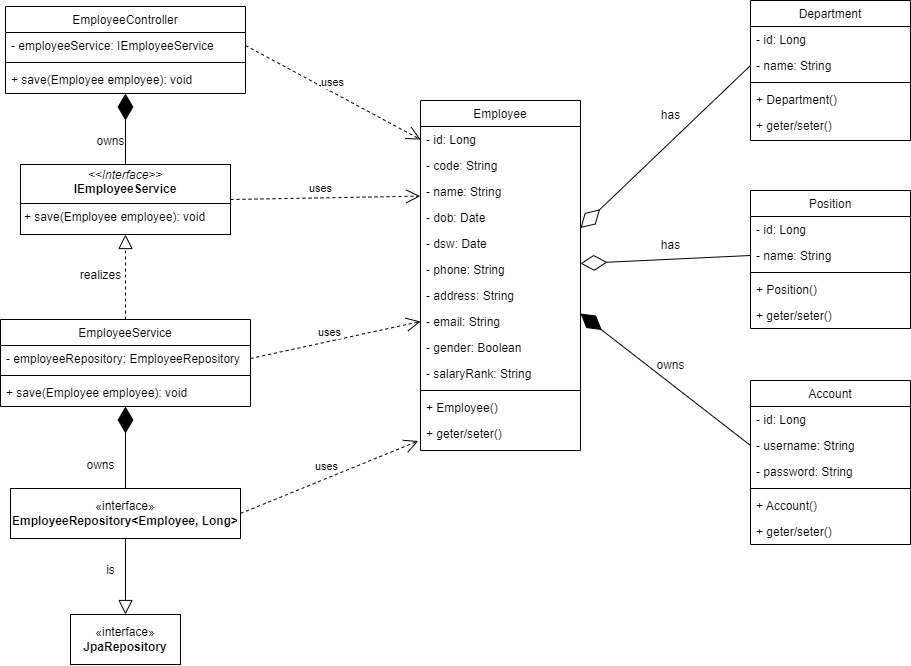

The diagram above was exported from draw.io. Its source (the exported page's mxGraphModel, read from the mxfile embedded in the PNG):
<mxGraphModel dx="1500" dy="796" grid="1" gridSize="10" guides="1" tooltips="1" connect="1" arrows="1" fold="1" page="1" pageScale="1" pageWidth="4681" pageHeight="3300" math="0" shadow="0">
  <root>
    <mxCell id="WIyWlLk6GJQsqaUBKTNV-0" />
    <mxCell id="WIyWlLk6GJQsqaUBKTNV-1" parent="WIyWlLk6GJQsqaUBKTNV-0" />
    <mxCell id="zkfFHV4jXpPFQw0GAbJ--17" value="Employee" style="swimlane;fontStyle=0;align=center;verticalAlign=top;childLayout=stackLayout;horizontal=1;startSize=26;horizontalStack=0;resizeParent=1;resizeLast=0;collapsible=1;marginBottom=0;rounded=0;shadow=0;strokeWidth=1;" parent="WIyWlLk6GJQsqaUBKTNV-1" vertex="1">
      <mxGeometry x="1260" y="930" width="160" height="350" as="geometry">
        <mxRectangle x="508" y="120" width="160" height="26" as="alternateBounds" />
      </mxGeometry>
    </mxCell>
    <mxCell id="gs64HWb-XMo4fzYXuDo7-34" value="- id: Long" style="text;align=left;verticalAlign=top;spacingLeft=4;spacingRight=4;overflow=hidden;rotatable=0;points=[[0,0.5],[1,0.5]];portConstraint=eastwest;" parent="zkfFHV4jXpPFQw0GAbJ--17" vertex="1">
      <mxGeometry y="26" width="160" height="26" as="geometry" />
    </mxCell>
    <mxCell id="zkfFHV4jXpPFQw0GAbJ--18" value="- code: String" style="text;align=left;verticalAlign=top;spacingLeft=4;spacingRight=4;overflow=hidden;rotatable=0;points=[[0,0.5],[1,0.5]];portConstraint=eastwest;" parent="zkfFHV4jXpPFQw0GAbJ--17" vertex="1">
      <mxGeometry y="52" width="160" height="26" as="geometry" />
    </mxCell>
    <mxCell id="tK4T5QfN-mnwQFlVu35V-26" value="- name: String" style="text;align=left;verticalAlign=top;spacingLeft=4;spacingRight=4;overflow=hidden;rotatable=0;points=[[0,0.5],[1,0.5]];portConstraint=eastwest;" parent="zkfFHV4jXpPFQw0GAbJ--17" vertex="1">
      <mxGeometry y="78" width="160" height="26" as="geometry" />
    </mxCell>
    <mxCell id="tK4T5QfN-mnwQFlVu35V-30" value="- dob: Date" style="text;align=left;verticalAlign=top;spacingLeft=4;spacingRight=4;overflow=hidden;rotatable=0;points=[[0,0.5],[1,0.5]];portConstraint=eastwest;" parent="zkfFHV4jXpPFQw0GAbJ--17" vertex="1">
      <mxGeometry y="104" width="160" height="26" as="geometry" />
    </mxCell>
    <mxCell id="tK4T5QfN-mnwQFlVu35V-34" value="- dsw: Date" style="text;align=left;verticalAlign=top;spacingLeft=4;spacingRight=4;overflow=hidden;rotatable=0;points=[[0,0.5],[1,0.5]];portConstraint=eastwest;" parent="zkfFHV4jXpPFQw0GAbJ--17" vertex="1">
      <mxGeometry y="130" width="160" height="26" as="geometry" />
    </mxCell>
    <mxCell id="tK4T5QfN-mnwQFlVu35V-27" value="- phone: String" style="text;align=left;verticalAlign=top;spacingLeft=4;spacingRight=4;overflow=hidden;rotatable=0;points=[[0,0.5],[1,0.5]];portConstraint=eastwest;" parent="zkfFHV4jXpPFQw0GAbJ--17" vertex="1">
      <mxGeometry y="156" width="160" height="26" as="geometry" />
    </mxCell>
    <mxCell id="tK4T5QfN-mnwQFlVu35V-28" value="- address: String" style="text;align=left;verticalAlign=top;spacingLeft=4;spacingRight=4;overflow=hidden;rotatable=0;points=[[0,0.5],[1,0.5]];portConstraint=eastwest;" parent="zkfFHV4jXpPFQw0GAbJ--17" vertex="1">
      <mxGeometry y="182" width="160" height="26" as="geometry" />
    </mxCell>
    <mxCell id="tK4T5QfN-mnwQFlVu35V-29" value="- email: String" style="text;align=left;verticalAlign=top;spacingLeft=4;spacingRight=4;overflow=hidden;rotatable=0;points=[[0,0.5],[1,0.5]];portConstraint=eastwest;" parent="zkfFHV4jXpPFQw0GAbJ--17" vertex="1">
      <mxGeometry y="208" width="160" height="26" as="geometry" />
    </mxCell>
    <mxCell id="tK4T5QfN-mnwQFlVu35V-31" value="- gender: Boolean" style="text;align=left;verticalAlign=top;spacingLeft=4;spacingRight=4;overflow=hidden;rotatable=0;points=[[0,0.5],[1,0.5]];portConstraint=eastwest;" parent="zkfFHV4jXpPFQw0GAbJ--17" vertex="1">
      <mxGeometry y="234" width="160" height="26" as="geometry" />
    </mxCell>
    <mxCell id="tK4T5QfN-mnwQFlVu35V-47" value="- salaryRank: String" style="text;align=left;verticalAlign=top;spacingLeft=4;spacingRight=4;overflow=hidden;rotatable=0;points=[[0,0.5],[1,0.5]];portConstraint=eastwest;" parent="zkfFHV4jXpPFQw0GAbJ--17" vertex="1">
      <mxGeometry y="260" width="160" height="26" as="geometry" />
    </mxCell>
    <mxCell id="zkfFHV4jXpPFQw0GAbJ--23" value="" style="line;html=1;strokeWidth=1;align=left;verticalAlign=middle;spacingTop=-1;spacingLeft=3;spacingRight=3;rotatable=0;labelPosition=right;points=[];portConstraint=eastwest;" parent="zkfFHV4jXpPFQw0GAbJ--17" vertex="1">
      <mxGeometry y="286" width="160" height="8" as="geometry" />
    </mxCell>
    <mxCell id="tK4T5QfN-mnwQFlVu35V-42" value="+ Employee()&#10;&#10;&#10;" style="text;align=left;verticalAlign=top;spacingLeft=4;spacingRight=4;overflow=hidden;rotatable=0;points=[[0,0.5],[1,0.5]];portConstraint=eastwest;" parent="zkfFHV4jXpPFQw0GAbJ--17" vertex="1">
      <mxGeometry y="294" width="160" height="26" as="geometry" />
    </mxCell>
    <mxCell id="tK4T5QfN-mnwQFlVu35V-41" value="+ geter/seter()" style="text;align=left;verticalAlign=top;spacingLeft=4;spacingRight=4;overflow=hidden;rotatable=0;points=[[0,0.5],[1,0.5]];portConstraint=eastwest;" parent="zkfFHV4jXpPFQw0GAbJ--17" vertex="1">
      <mxGeometry y="320" width="160" height="26" as="geometry" />
    </mxCell>
    <mxCell id="tK4T5QfN-mnwQFlVu35V-48" value="EmployeeController" style="swimlane;fontStyle=0;align=center;verticalAlign=top;childLayout=stackLayout;horizontal=1;startSize=26;horizontalStack=0;resizeParent=1;resizeLast=0;collapsible=1;marginBottom=0;rounded=0;shadow=0;strokeWidth=1;" parent="WIyWlLk6GJQsqaUBKTNV-1" vertex="1">
      <mxGeometry x="845" y="836" width="240" height="87" as="geometry">
        <mxRectangle x="860" y="836" width="160" height="26" as="alternateBounds" />
      </mxGeometry>
    </mxCell>
    <mxCell id="tK4T5QfN-mnwQFlVu35V-57" value="- employeeService: IEmployeeService" style="text;align=left;verticalAlign=top;spacingLeft=4;spacingRight=4;overflow=hidden;rotatable=0;points=[[0,0.5],[1,0.5]];portConstraint=eastwest;" parent="tK4T5QfN-mnwQFlVu35V-48" vertex="1">
      <mxGeometry y="26" width="240" height="26" as="geometry" />
    </mxCell>
    <mxCell id="tK4T5QfN-mnwQFlVu35V-58" value="" style="line;html=1;strokeWidth=1;align=left;verticalAlign=middle;spacingTop=-1;spacingLeft=3;spacingRight=3;rotatable=0;labelPosition=right;points=[];portConstraint=eastwest;" parent="tK4T5QfN-mnwQFlVu35V-48" vertex="1">
      <mxGeometry y="52" width="240" height="8" as="geometry" />
    </mxCell>
    <mxCell id="tK4T5QfN-mnwQFlVu35V-60" value="+ save(Employee employee): void" style="text;align=left;verticalAlign=top;spacingLeft=4;spacingRight=4;overflow=hidden;rotatable=0;points=[[0,0.5],[1,0.5]];portConstraint=eastwest;" parent="tK4T5QfN-mnwQFlVu35V-48" vertex="1">
      <mxGeometry y="60" width="240" height="26" as="geometry" />
    </mxCell>
    <mxCell id="tK4T5QfN-mnwQFlVu35V-61" value="Account" style="swimlane;fontStyle=0;align=center;verticalAlign=top;childLayout=stackLayout;horizontal=1;startSize=26;horizontalStack=0;resizeParent=1;resizeLast=0;collapsible=1;marginBottom=0;rounded=0;shadow=0;strokeWidth=1;" parent="WIyWlLk6GJQsqaUBKTNV-1" vertex="1">
      <mxGeometry x="1590" y="1210" width="160" height="164" as="geometry">
        <mxRectangle x="508" y="120" width="160" height="26" as="alternateBounds" />
      </mxGeometry>
    </mxCell>
    <mxCell id="gs64HWb-XMo4fzYXuDo7-35" value="- id: Long" style="text;align=left;verticalAlign=top;spacingLeft=4;spacingRight=4;overflow=hidden;rotatable=0;points=[[0,0.5],[1,0.5]];portConstraint=eastwest;" parent="tK4T5QfN-mnwQFlVu35V-61" vertex="1">
      <mxGeometry y="26" width="160" height="26" as="geometry" />
    </mxCell>
    <mxCell id="tK4T5QfN-mnwQFlVu35V-63" value="- username: String" style="text;align=left;verticalAlign=top;spacingLeft=4;spacingRight=4;overflow=hidden;rotatable=0;points=[[0,0.5],[1,0.5]];portConstraint=eastwest;" parent="tK4T5QfN-mnwQFlVu35V-61" vertex="1">
      <mxGeometry y="52" width="160" height="26" as="geometry" />
    </mxCell>
    <mxCell id="tK4T5QfN-mnwQFlVu35V-74" value="- password: String" style="text;align=left;verticalAlign=top;spacingLeft=4;spacingRight=4;overflow=hidden;rotatable=0;points=[[0,0.5],[1,0.5]];portConstraint=eastwest;" parent="tK4T5QfN-mnwQFlVu35V-61" vertex="1">
      <mxGeometry y="78" width="160" height="26" as="geometry" />
    </mxCell>
    <mxCell id="tK4T5QfN-mnwQFlVu35V-71" value="" style="line;html=1;strokeWidth=1;align=left;verticalAlign=middle;spacingTop=-1;spacingLeft=3;spacingRight=3;rotatable=0;labelPosition=right;points=[];portConstraint=eastwest;" parent="tK4T5QfN-mnwQFlVu35V-61" vertex="1">
      <mxGeometry y="104" width="160" height="8" as="geometry" />
    </mxCell>
    <mxCell id="tK4T5QfN-mnwQFlVu35V-72" value="+ Account()&#10;&#10;&#10;" style="text;align=left;verticalAlign=top;spacingLeft=4;spacingRight=4;overflow=hidden;rotatable=0;points=[[0,0.5],[1,0.5]];portConstraint=eastwest;" parent="tK4T5QfN-mnwQFlVu35V-61" vertex="1">
      <mxGeometry y="112" width="160" height="26" as="geometry" />
    </mxCell>
    <mxCell id="tK4T5QfN-mnwQFlVu35V-73" value="+ geter/seter()" style="text;align=left;verticalAlign=top;spacingLeft=4;spacingRight=4;overflow=hidden;rotatable=0;points=[[0,0.5],[1,0.5]];portConstraint=eastwest;" parent="tK4T5QfN-mnwQFlVu35V-61" vertex="1">
      <mxGeometry y="138" width="160" height="26" as="geometry" />
    </mxCell>
    <mxCell id="tK4T5QfN-mnwQFlVu35V-76" value="EmployeeService" style="swimlane;fontStyle=0;align=center;verticalAlign=top;childLayout=stackLayout;horizontal=1;startSize=26;horizontalStack=0;resizeParent=1;resizeLast=0;collapsible=1;marginBottom=0;rounded=0;shadow=0;strokeWidth=1;" parent="WIyWlLk6GJQsqaUBKTNV-1" vertex="1">
      <mxGeometry x="840" y="1149" width="250" height="87" as="geometry">
        <mxRectangle x="508" y="120" width="160" height="26" as="alternateBounds" />
      </mxGeometry>
    </mxCell>
    <mxCell id="tK4T5QfN-mnwQFlVu35V-77" value="- employeeRepository: EmployeeRepository" style="text;align=left;verticalAlign=top;spacingLeft=4;spacingRight=4;overflow=hidden;rotatable=0;points=[[0,0.5],[1,0.5]];portConstraint=eastwest;" parent="tK4T5QfN-mnwQFlVu35V-76" vertex="1">
      <mxGeometry y="26" width="250" height="26" as="geometry" />
    </mxCell>
    <mxCell id="tK4T5QfN-mnwQFlVu35V-78" value="" style="line;html=1;strokeWidth=1;align=left;verticalAlign=middle;spacingTop=-1;spacingLeft=3;spacingRight=3;rotatable=0;labelPosition=right;points=[];portConstraint=eastwest;" parent="tK4T5QfN-mnwQFlVu35V-76" vertex="1">
      <mxGeometry y="52" width="250" height="8" as="geometry" />
    </mxCell>
    <mxCell id="tK4T5QfN-mnwQFlVu35V-79" value="+ save(Employee employee): void" style="text;align=left;verticalAlign=top;spacingLeft=4;spacingRight=4;overflow=hidden;rotatable=0;points=[[0,0.5],[1,0.5]];portConstraint=eastwest;" parent="tK4T5QfN-mnwQFlVu35V-76" vertex="1">
      <mxGeometry y="60" width="250" height="26" as="geometry" />
    </mxCell>
    <mxCell id="gs64HWb-XMo4fzYXuDo7-6" value="«interface»&lt;br&gt;&lt;b&gt;EmployeeRepository&amp;lt;Employee, Long&amp;gt;&lt;/b&gt;" style="html=1;whiteSpace=wrap;" parent="WIyWlLk6GJQsqaUBKTNV-1" vertex="1">
      <mxGeometry x="850" y="1318" width="230" height="50" as="geometry" />
    </mxCell>
    <mxCell id="gs64HWb-XMo4fzYXuDo7-7" value="«interface»&lt;br&gt;&lt;b&gt;JpaRepository&lt;/b&gt;" style="html=1;whiteSpace=wrap;" parent="WIyWlLk6GJQsqaUBKTNV-1" vertex="1">
      <mxGeometry x="910" y="1444" width="110" height="50" as="geometry" />
    </mxCell>
    <mxCell id="gs64HWb-XMo4fzYXuDo7-29" value="&lt;p style=&quot;margin:0px;margin-top:4px;text-align:center;&quot;&gt;&lt;i&gt;&amp;lt;&amp;lt;Interface&amp;gt;&amp;gt;&lt;/i&gt;&lt;br&gt;&lt;b&gt;IEmployeeService&lt;/b&gt;&lt;/p&gt;&lt;hr size=&quot;1&quot; style=&quot;border-style:solid;&quot;&gt;&lt;p style=&quot;margin:0px;margin-left:4px;&quot;&gt;+ save(Employee employee): void&lt;br&gt;&lt;/p&gt;" style="verticalAlign=top;align=left;overflow=fill;html=1;whiteSpace=wrap;" parent="WIyWlLk6GJQsqaUBKTNV-1" vertex="1">
      <mxGeometry x="860" y="994" width="210" height="70" as="geometry" />
    </mxCell>
    <mxCell id="vJJt1kw08M7N_xFrqJ0M-0" value="Department" style="swimlane;fontStyle=0;align=center;verticalAlign=top;childLayout=stackLayout;horizontal=1;startSize=26;horizontalStack=0;resizeParent=1;resizeLast=0;collapsible=1;marginBottom=0;rounded=0;shadow=0;strokeWidth=1;" parent="WIyWlLk6GJQsqaUBKTNV-1" vertex="1">
      <mxGeometry x="1590" y="830" width="160" height="140" as="geometry">
        <mxRectangle x="508" y="120" width="160" height="26" as="alternateBounds" />
      </mxGeometry>
    </mxCell>
    <mxCell id="gs64HWb-XMo4fzYXuDo7-36" value="- id: Long" style="text;align=left;verticalAlign=top;spacingLeft=4;spacingRight=4;overflow=hidden;rotatable=0;points=[[0,0.5],[1,0.5]];portConstraint=eastwest;" parent="vJJt1kw08M7N_xFrqJ0M-0" vertex="1">
      <mxGeometry y="26" width="160" height="26" as="geometry" />
    </mxCell>
    <mxCell id="vJJt1kw08M7N_xFrqJ0M-2" value="- name: String" style="text;align=left;verticalAlign=top;spacingLeft=4;spacingRight=4;overflow=hidden;rotatable=0;points=[[0,0.5],[1,0.5]];portConstraint=eastwest;" parent="vJJt1kw08M7N_xFrqJ0M-0" vertex="1">
      <mxGeometry y="52" width="160" height="26" as="geometry" />
    </mxCell>
    <mxCell id="vJJt1kw08M7N_xFrqJ0M-3" value="" style="line;html=1;strokeWidth=1;align=left;verticalAlign=middle;spacingTop=-1;spacingLeft=3;spacingRight=3;rotatable=0;labelPosition=right;points=[];portConstraint=eastwest;" parent="vJJt1kw08M7N_xFrqJ0M-0" vertex="1">
      <mxGeometry y="78" width="160" height="8" as="geometry" />
    </mxCell>
    <mxCell id="vJJt1kw08M7N_xFrqJ0M-4" value="+ Department()&#10;&#10;&#10;" style="text;align=left;verticalAlign=top;spacingLeft=4;spacingRight=4;overflow=hidden;rotatable=0;points=[[0,0.5],[1,0.5]];portConstraint=eastwest;" parent="vJJt1kw08M7N_xFrqJ0M-0" vertex="1">
      <mxGeometry y="86" width="160" height="26" as="geometry" />
    </mxCell>
    <mxCell id="vJJt1kw08M7N_xFrqJ0M-5" value="+ geter/seter()" style="text;align=left;verticalAlign=top;spacingLeft=4;spacingRight=4;overflow=hidden;rotatable=0;points=[[0,0.5],[1,0.5]];portConstraint=eastwest;" parent="vJJt1kw08M7N_xFrqJ0M-0" vertex="1">
      <mxGeometry y="112" width="160" height="26" as="geometry" />
    </mxCell>
    <mxCell id="vJJt1kw08M7N_xFrqJ0M-6" value="Position" style="swimlane;fontStyle=0;align=center;verticalAlign=top;childLayout=stackLayout;horizontal=1;startSize=26;horizontalStack=0;resizeParent=1;resizeLast=0;collapsible=1;marginBottom=0;rounded=0;shadow=0;strokeWidth=1;" parent="WIyWlLk6GJQsqaUBKTNV-1" vertex="1">
      <mxGeometry x="1590" y="1020" width="160" height="138" as="geometry">
        <mxRectangle x="508" y="120" width="160" height="26" as="alternateBounds" />
      </mxGeometry>
    </mxCell>
    <mxCell id="gs64HWb-XMo4fzYXuDo7-37" value="- id: Long" style="text;align=left;verticalAlign=top;spacingLeft=4;spacingRight=4;overflow=hidden;rotatable=0;points=[[0,0.5],[1,0.5]];portConstraint=eastwest;" parent="vJJt1kw08M7N_xFrqJ0M-6" vertex="1">
      <mxGeometry y="26" width="160" height="26" as="geometry" />
    </mxCell>
    <mxCell id="vJJt1kw08M7N_xFrqJ0M-7" value="- name: String" style="text;align=left;verticalAlign=top;spacingLeft=4;spacingRight=4;overflow=hidden;rotatable=0;points=[[0,0.5],[1,0.5]];portConstraint=eastwest;" parent="vJJt1kw08M7N_xFrqJ0M-6" vertex="1">
      <mxGeometry y="52" width="160" height="26" as="geometry" />
    </mxCell>
    <mxCell id="vJJt1kw08M7N_xFrqJ0M-8" value="" style="line;html=1;strokeWidth=1;align=left;verticalAlign=middle;spacingTop=-1;spacingLeft=3;spacingRight=3;rotatable=0;labelPosition=right;points=[];portConstraint=eastwest;" parent="vJJt1kw08M7N_xFrqJ0M-6" vertex="1">
      <mxGeometry y="78" width="160" height="8" as="geometry" />
    </mxCell>
    <mxCell id="vJJt1kw08M7N_xFrqJ0M-9" value="+ Position()&#10;&#10;&#10;" style="text;align=left;verticalAlign=top;spacingLeft=4;spacingRight=4;overflow=hidden;rotatable=0;points=[[0,0.5],[1,0.5]];portConstraint=eastwest;" parent="vJJt1kw08M7N_xFrqJ0M-6" vertex="1">
      <mxGeometry y="86" width="160" height="26" as="geometry" />
    </mxCell>
    <mxCell id="vJJt1kw08M7N_xFrqJ0M-10" value="+ geter/seter()" style="text;align=left;verticalAlign=top;spacingLeft=4;spacingRight=4;overflow=hidden;rotatable=0;points=[[0,0.5],[1,0.5]];portConstraint=eastwest;" parent="vJJt1kw08M7N_xFrqJ0M-6" vertex="1">
      <mxGeometry y="112" width="160" height="26" as="geometry" />
    </mxCell>
    <mxCell id="gs64HWb-XMo4fzYXuDo7-38" value="" style="endArrow=diamondThin;endFill=0;endSize=24;html=1;rounded=0;entryX=1;entryY=0.904;entryDx=0;entryDy=0;entryPerimeter=0;exitX=0;exitY=0.5;exitDx=0;exitDy=0;" parent="WIyWlLk6GJQsqaUBKTNV-1" source="vJJt1kw08M7N_xFrqJ0M-2" target="tK4T5QfN-mnwQFlVu35V-30" edge="1">
      <mxGeometry width="160" relative="1" as="geometry">
        <mxPoint x="1480" y="630" as="sourcePoint" />
        <mxPoint x="1640" y="630" as="targetPoint" />
      </mxGeometry>
    </mxCell>
    <mxCell id="gs64HWb-XMo4fzYXuDo7-44" value="" style="endArrow=diamondThin;endFill=0;endSize=24;html=1;rounded=0;entryX=1;entryY=0.904;entryDx=0;entryDy=0;entryPerimeter=0;exitX=0;exitY=0.5;exitDx=0;exitDy=0;strokeWidth=1;targetPerimeterSpacing=0;" parent="WIyWlLk6GJQsqaUBKTNV-1" source="vJJt1kw08M7N_xFrqJ0M-7" edge="1">
      <mxGeometry width="160" relative="1" as="geometry">
        <mxPoint x="1590" y="930" as="sourcePoint" />
        <mxPoint x="1420" y="1093" as="targetPoint" />
      </mxGeometry>
    </mxCell>
    <mxCell id="gs64HWb-XMo4fzYXuDo7-45" value="" style="endArrow=diamondThin;endFill=1;endSize=24;html=1;rounded=0;entryX=1;entryY=0.904;entryDx=0;entryDy=0;entryPerimeter=0;exitX=0;exitY=0.5;exitDx=0;exitDy=0;" parent="WIyWlLk6GJQsqaUBKTNV-1" source="tK4T5QfN-mnwQFlVu35V-63" edge="1">
      <mxGeometry width="160" relative="1" as="geometry">
        <mxPoint x="1590" y="980" as="sourcePoint" />
        <mxPoint x="1420" y="1143" as="targetPoint" />
      </mxGeometry>
    </mxCell>
    <mxCell id="gs64HWb-XMo4fzYXuDo7-46" value="has" style="text;html=1;align=center;verticalAlign=middle;resizable=0;points=[];autosize=1;strokeColor=none;fillColor=none;" parent="WIyWlLk6GJQsqaUBKTNV-1" vertex="1">
      <mxGeometry x="1490" y="1060" width="40" height="30" as="geometry" />
    </mxCell>
    <mxCell id="gs64HWb-XMo4fzYXuDo7-47" value="owns" style="text;html=1;align=center;verticalAlign=middle;resizable=0;points=[];autosize=1;strokeColor=none;fillColor=none;" parent="WIyWlLk6GJQsqaUBKTNV-1" vertex="1">
      <mxGeometry x="1485" y="1180" width="50" height="30" as="geometry" />
    </mxCell>
    <mxCell id="gs64HWb-XMo4fzYXuDo7-48" value="has" style="text;html=1;align=center;verticalAlign=middle;resizable=0;points=[];autosize=1;strokeColor=none;fillColor=none;" parent="WIyWlLk6GJQsqaUBKTNV-1" vertex="1">
      <mxGeometry x="1490" y="930" width="40" height="30" as="geometry" />
    </mxCell>
    <mxCell id="gs64HWb-XMo4fzYXuDo7-49" value="uses" style="endArrow=open;endSize=12;dashed=1;html=1;rounded=0;exitX=1;exitY=0.5;exitDx=0;exitDy=0;entryX=0;entryY=0.5;entryDx=0;entryDy=0;" parent="WIyWlLk6GJQsqaUBKTNV-1" source="tK4T5QfN-mnwQFlVu35V-57" target="gs64HWb-XMo4fzYXuDo7-34" edge="1">
      <mxGeometry x="-0.0526" y="9" width="160" relative="1" as="geometry">
        <mxPoint x="1140" y="960" as="sourcePoint" />
        <mxPoint x="1220" y="970" as="targetPoint" />
        <mxPoint as="offset" />
      </mxGeometry>
    </mxCell>
    <mxCell id="gs64HWb-XMo4fzYXuDo7-50" value="" style="endArrow=diamondThin;endFill=1;endSize=24;html=1;rounded=0;entryX=0.5;entryY=1;entryDx=0;entryDy=0;exitX=0.5;exitY=0;exitDx=0;exitDy=0;" parent="WIyWlLk6GJQsqaUBKTNV-1" source="gs64HWb-XMo4fzYXuDo7-29" target="tK4T5QfN-mnwQFlVu35V-48" edge="1">
      <mxGeometry width="160" relative="1" as="geometry">
        <mxPoint x="1240" y="1156" as="sourcePoint" />
        <mxPoint x="1400" y="1156" as="targetPoint" />
      </mxGeometry>
    </mxCell>
    <mxCell id="gs64HWb-XMo4fzYXuDo7-52" value="owns" style="text;html=1;align=center;verticalAlign=middle;resizable=0;points=[];autosize=1;strokeColor=none;fillColor=none;" parent="WIyWlLk6GJQsqaUBKTNV-1" vertex="1">
      <mxGeometry x="925" y="956" width="50" height="30" as="geometry" />
    </mxCell>
    <mxCell id="gs64HWb-XMo4fzYXuDo7-53" value="uses" style="endArrow=open;endSize=12;dashed=1;html=1;rounded=0;exitX=1;exitY=0.5;exitDx=0;exitDy=0;entryX=-0.002;entryY=0.678;entryDx=0;entryDy=0;entryPerimeter=0;" parent="WIyWlLk6GJQsqaUBKTNV-1" source="gs64HWb-XMo4fzYXuDo7-29" target="tK4T5QfN-mnwQFlVu35V-26" edge="1">
      <mxGeometry x="-0.0526" y="9" width="160" relative="1" as="geometry">
        <mxPoint x="1070" y="966" as="sourcePoint" />
        <mxPoint x="1210" y="1020" as="targetPoint" />
        <mxPoint as="offset" />
      </mxGeometry>
    </mxCell>
    <mxCell id="gs64HWb-XMo4fzYXuDo7-54" value="uses" style="endArrow=open;endSize=12;dashed=1;html=1;rounded=0;exitX=1;exitY=0.5;exitDx=0;exitDy=0;entryX=0;entryY=0.5;entryDx=0;entryDy=0;" parent="WIyWlLk6GJQsqaUBKTNV-1" source="tK4T5QfN-mnwQFlVu35V-77" target="tK4T5QfN-mnwQFlVu35V-29" edge="1">
      <mxGeometry x="-0.0526" y="9" width="160" relative="1" as="geometry">
        <mxPoint x="1060" y="1116" as="sourcePoint" />
        <mxPoint x="1250" y="1210" as="targetPoint" />
        <mxPoint as="offset" />
      </mxGeometry>
    </mxCell>
    <mxCell id="gs64HWb-XMo4fzYXuDo7-55" value="uses" style="endArrow=open;endSize=12;dashed=1;html=1;rounded=0;exitX=1;exitY=0.5;exitDx=0;exitDy=0;entryX=-0.014;entryY=0.788;entryDx=0;entryDy=0;entryPerimeter=0;" parent="WIyWlLk6GJQsqaUBKTNV-1" source="gs64HWb-XMo4fzYXuDo7-6" target="tK4T5QfN-mnwQFlVu35V-41" edge="1">
      <mxGeometry x="0.0129" y="11" width="160" relative="1" as="geometry">
        <mxPoint x="1060" y="1202" as="sourcePoint" />
        <mxPoint x="1250" y="1296" as="targetPoint" />
        <mxPoint as="offset" />
      </mxGeometry>
    </mxCell>
    <mxCell id="gs64HWb-XMo4fzYXuDo7-56" value="" style="endArrow=block;endFill=0;endSize=12;html=1;rounded=0;entryX=0.5;entryY=0;entryDx=0;entryDy=0;exitX=0.5;exitY=1;exitDx=0;exitDy=0;" parent="WIyWlLk6GJQsqaUBKTNV-1" source="gs64HWb-XMo4fzYXuDo7-6" target="gs64HWb-XMo4fzYXuDo7-7" edge="1">
      <mxGeometry width="160" relative="1" as="geometry">
        <mxPoint x="830" y="1392" as="sourcePoint" />
        <mxPoint x="1000" y="1392" as="targetPoint" />
      </mxGeometry>
    </mxCell>
    <mxCell id="gs64HWb-XMo4fzYXuDo7-58" value="is" style="text;html=1;align=center;verticalAlign=middle;resizable=0;points=[];autosize=1;strokeColor=none;fillColor=none;" parent="WIyWlLk6GJQsqaUBKTNV-1" vertex="1">
      <mxGeometry x="935" y="1385" width="30" height="30" as="geometry" />
    </mxCell>
    <mxCell id="gs64HWb-XMo4fzYXuDo7-60" value="" style="endArrow=diamondThin;endFill=1;endSize=24;html=1;rounded=0;entryX=0.5;entryY=1;entryDx=0;entryDy=0;exitX=0.5;exitY=0;exitDx=0;exitDy=0;" parent="WIyWlLk6GJQsqaUBKTNV-1" source="gs64HWb-XMo4fzYXuDo7-6" edge="1">
      <mxGeometry width="160" relative="1" as="geometry">
        <mxPoint x="970" y="1289" as="sourcePoint" />
        <mxPoint x="965" y="1236" as="targetPoint" />
      </mxGeometry>
    </mxCell>
    <mxCell id="gs64HWb-XMo4fzYXuDo7-61" value="owns" style="text;html=1;align=center;verticalAlign=middle;resizable=0;points=[];autosize=1;strokeColor=none;fillColor=none;" parent="WIyWlLk6GJQsqaUBKTNV-1" vertex="1">
      <mxGeometry x="915" y="1280" width="50" height="30" as="geometry" />
    </mxCell>
    <mxCell id="gs64HWb-XMo4fzYXuDo7-62" value="" style="endArrow=block;dashed=1;endFill=0;endSize=12;html=1;rounded=0;entryX=0.5;entryY=1;entryDx=0;entryDy=0;exitX=0.5;exitY=0;exitDx=0;exitDy=0;" parent="WIyWlLk6GJQsqaUBKTNV-1" source="tK4T5QfN-mnwQFlVu35V-76" target="gs64HWb-XMo4fzYXuDo7-29" edge="1">
      <mxGeometry width="160" relative="1" as="geometry">
        <mxPoint x="840" y="1104.5" as="sourcePoint" />
        <mxPoint x="1000" y="1104.5" as="targetPoint" />
      </mxGeometry>
    </mxCell>
    <mxCell id="gs64HWb-XMo4fzYXuDo7-63" value="realizes" style="text;html=1;align=center;verticalAlign=middle;resizable=0;points=[];autosize=1;strokeColor=none;fillColor=none;" parent="WIyWlLk6GJQsqaUBKTNV-1" vertex="1">
      <mxGeometry x="910" y="1090" width="60" height="30" as="geometry" />
    </mxCell>
  </root>
</mxGraphModel>